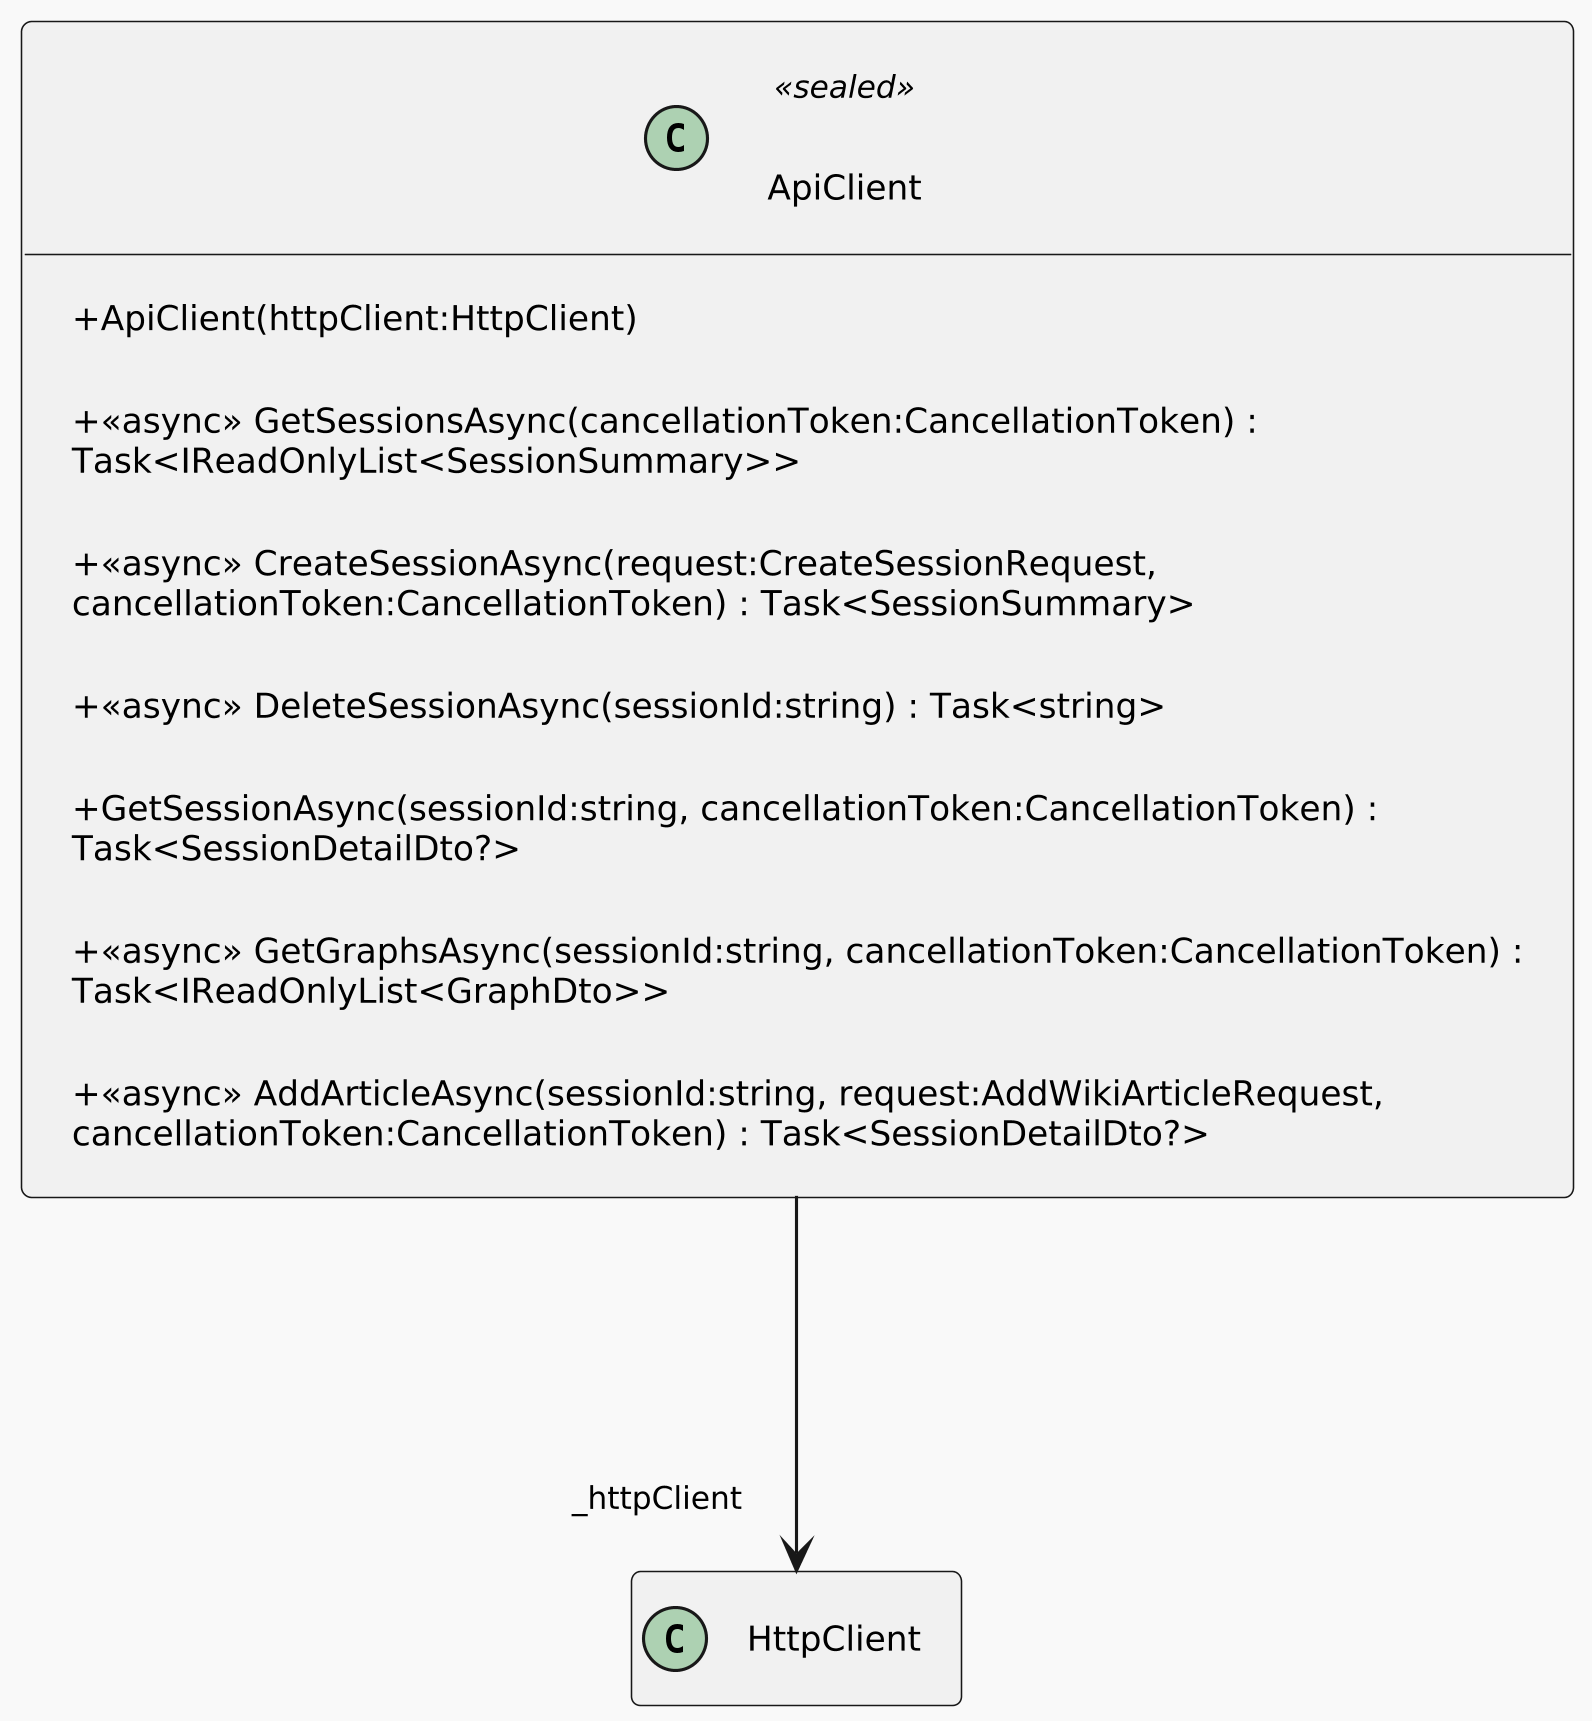

The diagram above was rendered by PlantUML. Its source (embedded in the PNG):
@startuml
skinparamlocked dpi 300
'
' Detailed per-file layout for readable subdiagram renders.
!theme mars
scale max 1024*768
top to bottom direction
skinparam linetype ortho
skinparam shadowing false
skinparam roundCorner 6
skinparam ranksep 120
skinparam nodesep 120
skinparam padding 10
skinparam WrapWidth 520
skinparam DefaultFontSize 12
skinparam ClassFontSize 13
skinparam ClassAttributeFontSize 11
skinparam ClassStereotypeFontSize 10
skinparam ArrowFontSize 10
skinparam classAttributeIconSize 0
hide empty members
class ApiClient <<sealed>> {
    + ApiClient(httpClient:HttpClient)
    + <<async>> GetSessionsAsync(cancellationToken:CancellationToken) : Task<IReadOnlyList<SessionSummary>>
    + <<async>> CreateSessionAsync(request:CreateSessionRequest, cancellationToken:CancellationToken) : Task<SessionSummary>
    + <<async>> DeleteSessionAsync(sessionId:string) : Task<string>
    + GetSessionAsync(sessionId:string, cancellationToken:CancellationToken) : Task<SessionDetailDto?>
    + <<async>> GetGraphsAsync(sessionId:string, cancellationToken:CancellationToken) : Task<IReadOnlyList<GraphDto>>
    + <<async>> AddArticleAsync(sessionId:string, request:AddWikiArticleRequest, cancellationToken:CancellationToken) : Task<SessionDetailDto?>
}
ApiClient --> "_httpClient" HttpClient
@enduml